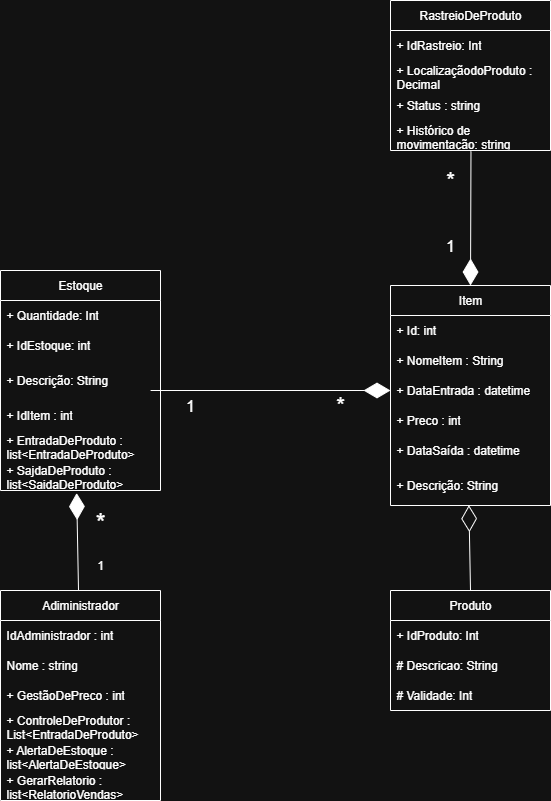

The diagram above was exported from draw.io. Its source (the exported page's mxGraphModel, read from the mxfile embedded in the PNG):
<mxGraphModel dx="1426" dy="783" grid="1" gridSize="10" guides="1" tooltips="1" connect="1" arrows="1" fold="1" page="1" pageScale="1" pageWidth="827" pageHeight="1169" math="0" shadow="0">
  <root>
    <mxCell id="0" />
    <mxCell id="1" parent="0" />
    <mxCell id="7ui05zjy-lgcGrxdczJu-1" value="Estoque" style="swimlane;fontStyle=0;childLayout=stackLayout;horizontal=1;startSize=30;horizontalStack=0;resizeParent=1;resizeParentMax=0;resizeLast=0;collapsible=1;marginBottom=0;whiteSpace=wrap;html=1;rotation=0;" parent="1" vertex="1">
      <mxGeometry x="140" y="690" width="160" height="220" as="geometry" />
    </mxCell>
    <mxCell id="7ui05zjy-lgcGrxdczJu-2" value="+ Quantidade: Int" style="text;strokeColor=none;fillColor=none;align=left;verticalAlign=middle;spacingLeft=4;spacingRight=4;overflow=hidden;points=[[0,0.5],[1,0.5]];portConstraint=eastwest;rotatable=0;whiteSpace=wrap;html=1;rotation=0;" parent="7ui05zjy-lgcGrxdczJu-1" vertex="1">
      <mxGeometry y="30" width="160" height="30" as="geometry" />
    </mxCell>
    <mxCell id="7ui05zjy-lgcGrxdczJu-3" value="+ IdEstoque: int" style="text;strokeColor=none;fillColor=none;align=left;verticalAlign=middle;spacingLeft=4;spacingRight=4;overflow=hidden;points=[[0,0.5],[1,0.5]];portConstraint=eastwest;rotatable=0;whiteSpace=wrap;html=1;rotation=0;" parent="7ui05zjy-lgcGrxdczJu-1" vertex="1">
      <mxGeometry y="60" width="160" height="30" as="geometry" />
    </mxCell>
    <mxCell id="7ui05zjy-lgcGrxdczJu-4" value="+ Descrição: String" style="text;strokeColor=none;fillColor=none;align=left;verticalAlign=middle;spacingLeft=4;spacingRight=4;overflow=hidden;points=[[0,0.5],[1,0.5]];portConstraint=eastwest;rotatable=0;whiteSpace=wrap;html=1;rotation=0;" parent="7ui05zjy-lgcGrxdczJu-1" vertex="1">
      <mxGeometry y="90" width="160" height="40" as="geometry" />
    </mxCell>
    <mxCell id="7ui05zjy-lgcGrxdczJu-5" value="+ IdItem : int" style="text;strokeColor=none;fillColor=none;align=left;verticalAlign=middle;spacingLeft=4;spacingRight=4;overflow=hidden;points=[[0,0.5],[1,0.5]];portConstraint=eastwest;rotatable=0;whiteSpace=wrap;html=1;rotation=0;strokeWidth=33;" parent="7ui05zjy-lgcGrxdczJu-1" vertex="1">
      <mxGeometry y="130" width="160" height="30" as="geometry" />
    </mxCell>
    <mxCell id="7ui05zjy-lgcGrxdczJu-6" value="+ EntradaDeProduto :&amp;nbsp; list&amp;lt;EntradaDeProduto&amp;gt;" style="text;strokeColor=none;fillColor=none;align=left;verticalAlign=middle;spacingLeft=4;spacingRight=4;overflow=hidden;points=[[0,0.5],[1,0.5]];portConstraint=eastwest;rotatable=0;whiteSpace=wrap;html=1;rotation=0;strokeWidth=33;" parent="7ui05zjy-lgcGrxdczJu-1" vertex="1">
      <mxGeometry y="160" width="160" height="30" as="geometry" />
    </mxCell>
    <mxCell id="7ui05zjy-lgcGrxdczJu-7" value="+ SajdaDeProduto :&amp;nbsp; list&amp;lt;SaidaDeProduto&amp;gt;" style="text;strokeColor=none;fillColor=none;align=left;verticalAlign=middle;spacingLeft=4;spacingRight=4;overflow=hidden;points=[[0,0.5],[1,0.5]];portConstraint=eastwest;rotatable=0;whiteSpace=wrap;html=1;rotation=0;strokeWidth=33;" parent="7ui05zjy-lgcGrxdczJu-1" vertex="1">
      <mxGeometry y="190" width="160" height="30" as="geometry" />
    </mxCell>
    <mxCell id="7ui05zjy-lgcGrxdczJu-8" value="Item" style="swimlane;fontStyle=0;childLayout=stackLayout;horizontal=1;startSize=30;horizontalStack=0;resizeParent=1;resizeParentMax=0;resizeLast=0;collapsible=1;marginBottom=0;whiteSpace=wrap;html=1;rotation=0;" parent="1" vertex="1">
      <mxGeometry x="530" y="705" width="160" height="220" as="geometry" />
    </mxCell>
    <mxCell id="7ui05zjy-lgcGrxdczJu-9" value="+ Id: int" style="text;strokeColor=none;fillColor=none;align=left;verticalAlign=middle;spacingLeft=4;spacingRight=4;overflow=hidden;points=[[0,0.5],[1,0.5]];portConstraint=eastwest;rotatable=0;whiteSpace=wrap;html=1;rotation=0;strokeWidth=33;" parent="7ui05zjy-lgcGrxdczJu-8" vertex="1">
      <mxGeometry y="30" width="160" height="30" as="geometry" />
    </mxCell>
    <mxCell id="7ui05zjy-lgcGrxdczJu-10" value="+ NomeItem : String&amp;nbsp;" style="text;strokeColor=none;fillColor=none;align=left;verticalAlign=middle;spacingLeft=4;spacingRight=4;overflow=hidden;points=[[0,0.5],[1,0.5]];portConstraint=eastwest;rotatable=0;whiteSpace=wrap;html=1;rotation=0;strokeWidth=33;" parent="7ui05zjy-lgcGrxdczJu-8" vertex="1">
      <mxGeometry y="60" width="160" height="30" as="geometry" />
    </mxCell>
    <mxCell id="7ui05zjy-lgcGrxdczJu-11" value="+ DataEntrada : datetime&amp;nbsp;" style="text;strokeColor=none;fillColor=none;align=left;verticalAlign=middle;spacingLeft=4;spacingRight=4;overflow=hidden;points=[[0,0.5],[1,0.5]];portConstraint=eastwest;rotatable=0;whiteSpace=wrap;html=1;rotation=0;strokeWidth=33;" parent="7ui05zjy-lgcGrxdczJu-8" vertex="1">
      <mxGeometry y="90" width="160" height="30" as="geometry" />
    </mxCell>
    <mxCell id="7ui05zjy-lgcGrxdczJu-12" value="+ Preco : int" style="text;strokeColor=none;fillColor=none;align=left;verticalAlign=middle;spacingLeft=4;spacingRight=4;overflow=hidden;points=[[0,0.5],[1,0.5]];portConstraint=eastwest;rotatable=0;whiteSpace=wrap;html=1;rotation=0;strokeWidth=33;" parent="7ui05zjy-lgcGrxdczJu-8" vertex="1">
      <mxGeometry y="120" width="160" height="30" as="geometry" />
    </mxCell>
    <mxCell id="7ui05zjy-lgcGrxdczJu-13" value="+ DataSaída : datetime&amp;nbsp;" style="text;strokeColor=none;fillColor=none;align=left;verticalAlign=middle;spacingLeft=4;spacingRight=4;overflow=hidden;points=[[0,0.5],[1,0.5]];portConstraint=eastwest;rotatable=0;whiteSpace=wrap;html=1;rotation=0;strokeWidth=33;" parent="7ui05zjy-lgcGrxdczJu-8" vertex="1">
      <mxGeometry y="150" width="160" height="30" as="geometry" />
    </mxCell>
    <mxCell id="7ui05zjy-lgcGrxdczJu-14" value="+ Descrição: String" style="text;strokeColor=none;fillColor=none;align=left;verticalAlign=middle;spacingLeft=4;spacingRight=4;overflow=hidden;points=[[0,0.5],[1,0.5]];portConstraint=eastwest;rotatable=0;whiteSpace=wrap;html=1;rotation=0;" parent="7ui05zjy-lgcGrxdczJu-8" vertex="1">
      <mxGeometry y="180" width="160" height="40" as="geometry" />
    </mxCell>
    <mxCell id="7ui05zjy-lgcGrxdczJu-15" value="Produto" style="swimlane;fontStyle=0;childLayout=stackLayout;horizontal=1;startSize=30;horizontalStack=0;resizeParent=1;resizeParentMax=0;resizeLast=0;collapsible=1;marginBottom=0;whiteSpace=wrap;html=1;rotation=0;" parent="1" vertex="1">
      <mxGeometry x="530" y="1010" width="160" height="120" as="geometry" />
    </mxCell>
    <mxCell id="7ui05zjy-lgcGrxdczJu-16" value="+ IdProduto: Int" style="text;strokeColor=none;fillColor=none;align=left;verticalAlign=middle;spacingLeft=4;spacingRight=4;overflow=hidden;points=[[0,0.5],[1,0.5]];portConstraint=eastwest;rotatable=0;whiteSpace=wrap;html=1;rotation=0;strokeWidth=33;" parent="7ui05zjy-lgcGrxdczJu-15" vertex="1">
      <mxGeometry y="30" width="160" height="30" as="geometry" />
    </mxCell>
    <mxCell id="7ui05zjy-lgcGrxdczJu-17" value="# Descricao: String" style="text;strokeColor=none;fillColor=none;align=left;verticalAlign=middle;spacingLeft=4;spacingRight=4;overflow=hidden;points=[[0,0.5],[1,0.5]];portConstraint=eastwest;rotatable=0;whiteSpace=wrap;html=1;rotation=0;" parent="7ui05zjy-lgcGrxdczJu-15" vertex="1">
      <mxGeometry y="60" width="160" height="30" as="geometry" />
    </mxCell>
    <mxCell id="7ui05zjy-lgcGrxdczJu-18" value="# Validade: Int" style="text;strokeColor=none;fillColor=none;align=left;verticalAlign=middle;spacingLeft=4;spacingRight=4;overflow=hidden;points=[[0,0.5],[1,0.5]];portConstraint=eastwest;rotatable=0;whiteSpace=wrap;html=1;rotation=0;" parent="7ui05zjy-lgcGrxdczJu-15" vertex="1">
      <mxGeometry y="90" width="160" height="30" as="geometry" />
    </mxCell>
    <mxCell id="7ui05zjy-lgcGrxdczJu-19" value="Adiministrador" style="swimlane;fontStyle=0;childLayout=stackLayout;horizontal=1;startSize=30;horizontalStack=0;resizeParent=1;resizeParentMax=0;resizeLast=0;collapsible=1;marginBottom=0;whiteSpace=wrap;html=1;rotation=0;direction=east;" parent="1" vertex="1">
      <mxGeometry x="140" y="1010" width="160" height="210" as="geometry" />
    </mxCell>
    <mxCell id="7ui05zjy-lgcGrxdczJu-20" value="IdAdministrador : int" style="text;strokeColor=none;fillColor=none;align=left;verticalAlign=middle;spacingLeft=4;spacingRight=4;overflow=hidden;points=[[0,0.5],[1,0.5]];portConstraint=eastwest;rotatable=0;whiteSpace=wrap;html=1;rotation=0;" parent="7ui05zjy-lgcGrxdczJu-19" vertex="1">
      <mxGeometry y="30" width="160" height="30" as="geometry" />
    </mxCell>
    <mxCell id="7ui05zjy-lgcGrxdczJu-21" value="Nome : string" style="text;strokeColor=none;fillColor=none;align=left;verticalAlign=middle;spacingLeft=4;spacingRight=4;overflow=hidden;points=[[0,0.5],[1,0.5]];portConstraint=eastwest;rotatable=0;whiteSpace=wrap;html=1;rotation=0;" parent="7ui05zjy-lgcGrxdczJu-19" vertex="1">
      <mxGeometry y="60" width="160" height="30" as="geometry" />
    </mxCell>
    <mxCell id="7ui05zjy-lgcGrxdczJu-22" value="+ GestãoDePreco : int" style="text;strokeColor=none;fillColor=none;align=left;verticalAlign=middle;spacingLeft=4;spacingRight=4;overflow=hidden;points=[[0,0.5],[1,0.5]];portConstraint=eastwest;rotatable=0;whiteSpace=wrap;html=1;rotation=0;strokeWidth=33;" parent="7ui05zjy-lgcGrxdczJu-19" vertex="1">
      <mxGeometry y="90" width="160" height="30" as="geometry" />
    </mxCell>
    <mxCell id="7ui05zjy-lgcGrxdczJu-23" value="+ ControleDeProdutor : List&amp;lt;EntradaDeProduto&amp;gt;" style="text;strokeColor=none;fillColor=none;align=left;verticalAlign=middle;spacingLeft=4;spacingRight=4;overflow=hidden;points=[[0,0.5],[1,0.5]];portConstraint=eastwest;rotatable=0;whiteSpace=wrap;html=1;rotation=0;" parent="7ui05zjy-lgcGrxdczJu-19" vertex="1">
      <mxGeometry y="120" width="160" height="30" as="geometry" />
    </mxCell>
    <mxCell id="7ui05zjy-lgcGrxdczJu-24" value="+ AlertaDeEstoque :&amp;nbsp; list&amp;lt;AlertaDeEstoque&amp;gt;" style="text;strokeColor=none;fillColor=none;align=left;verticalAlign=middle;spacingLeft=4;spacingRight=4;overflow=hidden;points=[[0,0.5],[1,0.5]];portConstraint=eastwest;rotatable=0;whiteSpace=wrap;html=1;rotation=0;strokeWidth=33;" parent="7ui05zjy-lgcGrxdczJu-19" vertex="1">
      <mxGeometry y="150" width="160" height="30" as="geometry" />
    </mxCell>
    <mxCell id="7ui05zjy-lgcGrxdczJu-25" value="+ GerarRelatorio :&amp;nbsp; list&amp;lt;RelatorioVendas&amp;gt;" style="text;strokeColor=none;fillColor=none;align=left;verticalAlign=middle;spacingLeft=4;spacingRight=4;overflow=hidden;points=[[0,0.5],[1,0.5]];portConstraint=eastwest;rotatable=0;whiteSpace=wrap;html=1;rotation=0;strokeWidth=33;" parent="7ui05zjy-lgcGrxdczJu-19" vertex="1">
      <mxGeometry y="180" width="160" height="30" as="geometry" />
    </mxCell>
    <mxCell id="7ui05zjy-lgcGrxdczJu-26" value="1" style="text;strokeColor=none;align=center;fillColor=none;html=1;verticalAlign=middle;whiteSpace=wrap;rounded=0;" parent="1" vertex="1">
      <mxGeometry x="210" y="970" width="60" height="30" as="geometry" />
    </mxCell>
    <mxCell id="7ui05zjy-lgcGrxdczJu-27" value="*" style="text;strokeColor=none;align=center;fillColor=none;html=1;verticalAlign=middle;whiteSpace=wrap;rounded=0;fontSize=25;" parent="1" vertex="1">
      <mxGeometry x="210" y="925" width="60" height="30" as="geometry" />
    </mxCell>
    <mxCell id="7ui05zjy-lgcGrxdczJu-28" value="1" style="text;strokeColor=none;align=center;fillColor=none;html=1;verticalAlign=middle;whiteSpace=wrap;rounded=0;fontSize=16;" parent="1" vertex="1">
      <mxGeometry x="300" y="810" width="60" height="30" as="geometry" />
    </mxCell>
    <mxCell id="7ui05zjy-lgcGrxdczJu-29" value="*" style="text;strokeColor=none;align=center;fillColor=none;html=1;verticalAlign=middle;whiteSpace=wrap;rounded=0;fontSize=22;" parent="1" vertex="1">
      <mxGeometry x="450" y="810" width="60" height="30" as="geometry" />
    </mxCell>
    <mxCell id="7ui05zjy-lgcGrxdczJu-30" value="RastreioDeProduto" style="swimlane;fontStyle=0;childLayout=stackLayout;horizontal=1;startSize=30;horizontalStack=0;resizeParent=1;resizeParentMax=0;resizeLast=0;collapsible=1;marginBottom=0;whiteSpace=wrap;html=1;rotation=0;" parent="1" vertex="1">
      <mxGeometry x="530" y="420" width="160" height="150" as="geometry" />
    </mxCell>
    <mxCell id="7ui05zjy-lgcGrxdczJu-31" value="+ IdRastreio: Int" style="text;strokeColor=none;fillColor=none;align=left;verticalAlign=middle;spacingLeft=4;spacingRight=4;overflow=hidden;points=[[0,0.5],[1,0.5]];portConstraint=eastwest;rotatable=0;whiteSpace=wrap;html=1;rotation=0;" parent="7ui05zjy-lgcGrxdczJu-30" vertex="1">
      <mxGeometry y="30" width="160" height="30" as="geometry" />
    </mxCell>
    <mxCell id="7ui05zjy-lgcGrxdczJu-32" value="+ LocalizaçãodoProduto : Decimal&amp;nbsp;" style="text;strokeColor=none;fillColor=none;align=left;verticalAlign=middle;spacingLeft=4;spacingRight=4;overflow=hidden;points=[[0,0.5],[1,0.5]];portConstraint=eastwest;rotatable=0;whiteSpace=wrap;html=1;rotation=0;" parent="7ui05zjy-lgcGrxdczJu-30" vertex="1">
      <mxGeometry y="60" width="160" height="30" as="geometry" />
    </mxCell>
    <mxCell id="7ui05zjy-lgcGrxdczJu-33" value="+ Status : string" style="text;strokeColor=none;fillColor=none;align=left;verticalAlign=middle;spacingLeft=4;spacingRight=4;overflow=hidden;points=[[0,0.5],[1,0.5]];portConstraint=eastwest;rotatable=0;whiteSpace=wrap;html=1;rotation=0;" parent="7ui05zjy-lgcGrxdczJu-30" vertex="1">
      <mxGeometry y="90" width="160" height="30" as="geometry" />
    </mxCell>
    <mxCell id="7ui05zjy-lgcGrxdczJu-34" value="+ Histórico de movimentação: string" style="text;strokeColor=none;fillColor=none;align=left;verticalAlign=middle;spacingLeft=4;spacingRight=4;overflow=hidden;points=[[0,0.5],[1,0.5]];portConstraint=eastwest;rotatable=0;whiteSpace=wrap;html=1;rotation=0;" parent="7ui05zjy-lgcGrxdczJu-30" vertex="1">
      <mxGeometry y="120" width="160" height="30" as="geometry" />
    </mxCell>
    <mxCell id="7ui05zjy-lgcGrxdczJu-35" value="1" style="text;strokeColor=none;align=center;fillColor=none;html=1;verticalAlign=middle;whiteSpace=wrap;rounded=0;fontSize=16;" parent="1" vertex="1">
      <mxGeometry x="560" y="650" width="60" height="30" as="geometry" />
    </mxCell>
    <mxCell id="7ui05zjy-lgcGrxdczJu-36" value="*" style="text;strokeColor=none;align=center;fillColor=none;html=1;verticalAlign=middle;whiteSpace=wrap;rounded=0;fontSize=22;" parent="1" vertex="1">
      <mxGeometry x="560" y="585" width="60" height="30" as="geometry" />
    </mxCell>
    <mxCell id="7ui05zjy-lgcGrxdczJu-37" value="" style="endArrow=diamondThin;endFill=0;endSize=24;html=1;rounded=0;exitX=0.5;exitY=0;exitDx=0;exitDy=0;entryX=0.49;entryY=0.992;entryDx=0;entryDy=0;entryPerimeter=0;" parent="1" source="7ui05zjy-lgcGrxdczJu-15" target="7ui05zjy-lgcGrxdczJu-14" edge="1">
      <mxGeometry width="160" relative="1" as="geometry">
        <mxPoint x="440" y="630" as="sourcePoint" />
        <mxPoint x="580" y="930" as="targetPoint" />
      </mxGeometry>
    </mxCell>
    <mxCell id="7ui05zjy-lgcGrxdczJu-38" value="" style="endArrow=diamondThin;endFill=1;endSize=24;html=1;rounded=0;entryX=0.476;entryY=1.085;entryDx=0;entryDy=0;entryPerimeter=0;" parent="1" source="7ui05zjy-lgcGrxdczJu-19" target="7ui05zjy-lgcGrxdczJu-7" edge="1">
      <mxGeometry width="160" relative="1" as="geometry">
        <mxPoint x="470" y="890" as="sourcePoint" />
        <mxPoint x="340" y="880" as="targetPoint" />
      </mxGeometry>
    </mxCell>
    <mxCell id="7ui05zjy-lgcGrxdczJu-39" value="" style="endArrow=diamondThin;endFill=1;endSize=24;html=1;rounded=0;entryX=0;entryY=0.5;entryDx=0;entryDy=0;exitX=0.938;exitY=0.75;exitDx=0;exitDy=0;exitPerimeter=0;" parent="1" source="7ui05zjy-lgcGrxdczJu-4" target="7ui05zjy-lgcGrxdczJu-11" edge="1">
      <mxGeometry width="160" relative="1" as="geometry">
        <mxPoint x="320" y="580" as="sourcePoint" />
        <mxPoint x="420" y="880" as="targetPoint" />
      </mxGeometry>
    </mxCell>
    <mxCell id="7ui05zjy-lgcGrxdczJu-40" value="" style="endArrow=diamondThin;endFill=1;endSize=24;html=1;rounded=0;exitX=0.503;exitY=1.026;exitDx=0;exitDy=0;exitPerimeter=0;entryX=0.5;entryY=0;entryDx=0;entryDy=0;" parent="1" source="7ui05zjy-lgcGrxdczJu-34" target="7ui05zjy-lgcGrxdczJu-8" edge="1">
      <mxGeometry width="160" relative="1" as="geometry">
        <mxPoint x="740" y="410" as="sourcePoint" />
        <mxPoint x="610" y="400" as="targetPoint" />
      </mxGeometry>
    </mxCell>
  </root>
</mxGraphModel>